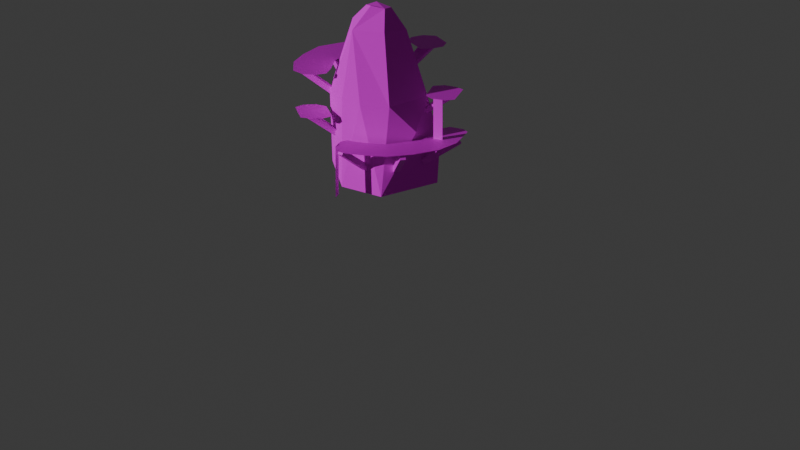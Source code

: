 # Source: GoblinAmbushStop.blend  (saved by Blender 4.4.32; exported with 4.5.12 LTS)
import bpy
from mathutils import Matrix  # noqa: F401  (used for matrix-valued properties, if any)

bpy.ops.wm.read_factory_settings(use_empty=True)
scene = bpy.context.scene
scene.name = 'Scene'

# ---- collections
col_collection = bpy.data.collections.new('Collection'); scene.collection.children.link(col_collection)
col_foreground = bpy.data.collections.new('Foreground'); col_collection.children.link(col_foreground)
col_foreground.hide_render = True
col_background = bpy.data.collections.new('Background'); col_collection.children.link(col_background)

# ---- images (referenced by path relative to the original .blend; pixels are not part of the script)
import os
ASSET_DIR = os.environ.get("B2B_ASSET_DIR", "")  # directory of the original .blend (textures are referenced by path, not embedded)
HERE = os.path.dirname(os.path.abspath(__file__))  # packed textures are extracted next to this script under _unpacked/

def load_image(name, relpath, width, height, colorspace="sRGB"):
    """Load a texture the original file referenced (path relative to the .blend, or extracted next to this script)."""
    p = next((c for c in (os.path.join(HERE, relpath), os.path.join(ASSET_DIR, relpath)) if relpath and os.path.exists(c)), "")
    if p:
        img = bpy.data.images.load(p, check_existing=True)
        img.name = name
    else:  # same state as the original file: an image datablock whose file is absent (Cycles renders it pink)
        img = bpy.data.images.new(name, width, height)
        img.source = "FILE"
        img.filepath = "//" + (relpath or name)
    img.colorspace_settings.name = colorspace
    return img
img_plywood_jpg = load_image('plywood.jpg', 'textures/plywood.jpg', 1024, 1024, 'sRGB')
img_mossy_rock_jpg = load_image('mossy_rock.jpg', 'textures/mossy_rock.jpg', 1024, 1024, 'sRGB')
img_plank_floor_jpg = load_image('plank_floor.jpg', 'textures/plank_floor.jpg', 1024, 1024, 'sRGB')
img_laddernew = load_image('laddernew', 'textures/laddernew.png', 1024, 1024, 'sRGB')

# ---- materials (node trees are filled in below, after node groups)
mat_plywood = bpy.data.materials.new('plywood')
mat_rock = bpy.data.materials.new('rock')
mat_woodplatform = bpy.data.materials.new('woodplatform')
mat_ladder = bpy.data.materials.new('ladder')

# ---- material node trees
mat_plywood.use_nodes = True; mat_plywood.node_tree.nodes.clear()
_N = mat_plywood.node_tree.nodes; _L = mat_plywood.node_tree.links
n0 = _N.new('ShaderNodeBsdfPrincipled'); n0.name = 'Principled BSDF'; n0.location = (10, 300)
n1 = _N.new('ShaderNodeOutputMaterial'); n1.name = 'Material Output'; n1.location = (300, 300)
n2 = _N.new('ShaderNodeTexImage'); n2.name = 'Image Texture'; n2.location = (-280, 271)
n2.image = img_plywood_jpg
_L.new(n0.outputs[0], n1.inputs[0])
_L.new(n2.outputs[0], n0.inputs[0])
n1.is_active_output = True
mat_rock.use_nodes = True; mat_rock.node_tree.nodes.clear()
_N = mat_rock.node_tree.nodes; _L = mat_rock.node_tree.links
n0 = _N.new('ShaderNodeBsdfPrincipled'); n0.name = 'Principled BSDF'; n0.location = (10, 300)
n0.inputs[2].default_value = 1.0
n0.inputs[7].default_value = 0.7516
n1 = _N.new('ShaderNodeOutputMaterial'); n1.name = 'Material Output'; n1.location = (300, 300)
n2 = _N.new('ShaderNodeTexImage'); n2.name = 'Image Texture'; n2.location = (-280, 271)
n2.image = img_mossy_rock_jpg
_L.new(n0.outputs[0], n1.inputs[0])
_L.new(n2.outputs[0], n0.inputs[0])
n1.is_active_output = True
mat_woodplatform.use_nodes = True; mat_woodplatform.node_tree.nodes.clear()
_N = mat_woodplatform.node_tree.nodes; _L = mat_woodplatform.node_tree.links
n0 = _N.new('ShaderNodeBsdfPrincipled'); n0.name = 'Principled BSDF'; n0.location = (10, 300)
n1 = _N.new('ShaderNodeOutputMaterial'); n1.name = 'Material Output'; n1.location = (300, 300)
n2 = _N.new('ShaderNodeTexImage'); n2.name = 'Image Texture'; n2.location = (-280, 271)
n2.image = img_plank_floor_jpg
_L.new(n0.outputs[0], n1.inputs[0])
_L.new(n2.outputs[0], n0.inputs[0])
n1.is_active_output = True
mat_ladder.use_nodes = True; mat_ladder.node_tree.nodes.clear()
_N = mat_ladder.node_tree.nodes; _L = mat_ladder.node_tree.links
n0 = _N.new('ShaderNodeBsdfPrincipled'); n0.name = 'Principled BSDF'; n0.location = (226, 299)
n1 = _N.new('ShaderNodeOutputMaterial'); n1.name = 'Material Output'; n1.location = (516, 299)
n2 = _N.new('ShaderNodeTexImage'); n2.name = 'Image Texture'; n2.location = (-280, 271)
n2.image = img_laddernew
n3 = _N.new('ShaderNodeMath'); n3.name = 'Math'; n3.location = (25, 222)
n3.operation = 'GREATER_THAN'
_L.new(n0.outputs[0], n1.inputs[0])
_L.new(n2.outputs[0], n0.inputs[0])
_L.new(n3.outputs[0], n0.inputs[4])
_L.new(n2.outputs[1], n3.inputs[0])
n1.is_active_output = True

# ---- world
world_world = bpy.data.worlds.new('World'); scene.world = world_world
world_world.use_nodes = True; world_world.node_tree.nodes.clear()
_N = world_world.node_tree.nodes; _L = world_world.node_tree.links
n0 = _N.new('ShaderNodeOutputWorld'); n0.name = 'World Output'; n0.location = (300, 300)
n1 = _N.new('ShaderNodeBackground'); n1.name = 'Background'; n1.location = (10, 300)
n1.inputs[0].default_value = (0.05088, 0.05088, 0.05088, 1.0)
_L.new(n1.outputs[0], n0.inputs[0])
n0.is_active_output = True
world_world.color = (0.05088, 0.05088, 0.05088)
world_world.sun_shadow_jitter_overblur = 0.0

# ---- cameras
cam_camera = bpy.data.cameras.new('Camera')
cam_camera.type = 'ORTHO'
cam_camera.clip_end = 100.0
cam_camera.ortho_scale = 59.14
cam_camera.display_size = 1.02

# ---- lights
light_sun_001 = bpy.data.lights.new('Sun.001', 'SUN')
light_sun_001.energy = 2.05

# ---- meshes
me_cube = bpy.data.meshes.new('Cube')
me_cube.from_pydata([(-0.1848, -0.5, -0.5725), (-0.7549, -0.5, 0.3672), (-0.1848, 0.5, -0.5725), (-0.7549, 0.5, 0.3672), (0.7549, -0.5, -0.5672), (-0.1485, -0.5, 0.5725), (0.7549, 0.5, -0.5672), (-0.1485, 0.5, 0.5725), (-0.1848, 0.2128, -0.5725), (-0.1848, -0.2128, -0.5725), (-0.7549, -0.2128, 0.3672), (-0.7549, 0.2128, 0.3672), (0.7549, -0.2128, -0.5672), (0.7549, 0.2128, -0.5672), (-0.1485, 0.2128, 0.5725), (-0.1485, -0.2128, 0.5725), (-0.1848, 0.1479, -0.5725), (-0.1848, -0.1479, -0.5725), (-0.7549, -0.1479, 0.3672), (-0.7549, 0.1479, 0.3672), (0.7549, -0.1479, -0.5672), (0.7549, 0.1479, -0.5672), (-0.1485, 0.1479, 0.5725), (-0.1485, -0.1479, 0.5725), (-3.317, -0.1479, -2.256), (-3.317, -0.2128, -2.256), (-4.557, -0.2128, -2.262), (-4.557, -0.1479, -2.262), (-4.557, 0.1479, -2.262), (-4.557, 0.2128, -2.262), (-3.317, 0.2128, -2.256), (-3.317, 0.1479, -2.256), (0.2666, 0.02769, -0.03164), (0.4723, 0.01727, -0.2846), (0.5231, -0.006162, -0.3471), (0.3808, -0.02495, -0.172), (0.1525, -0.02495, 0.1087), (0.0102, -0.006162, 0.2838), (0.06099, 0.01727, 0.2213), (2.364, 1.388e-17, 0.5821), (0.2666, -0.06462, -0.03164), (0.4723, -0.07504, -0.2846), (0.5231, -0.09847, -0.3471), (0.3808, -0.1173, -0.172), (0.1525, -0.1173, 0.1087), (0.0102, -0.09847, 0.2838), (0.06099, -0.07504, 0.2213), (2.364, -0.09231, 0.5821), (0.2666, -0.1569, -0.03164), (0.4723, -0.1673, -0.2846), (0.5231, -0.1908, -0.3471), (0.3808, -0.2096, -0.172), (0.1525, -0.2096, 0.1087), (0.0102, -0.1908, 0.2838), (0.06099, -0.1673, 0.2213), (2.364, -0.1846, 0.5821), (0.2666, -0.2492, -0.03164), (0.4723, -0.2597, -0.2846), (0.5231, -0.2831, -0.3471), (0.3808, -0.3019, -0.172), (0.1525, -0.3019, 0.1087), (0.0102, -0.2831, 0.2838), (0.06099, -0.2597, 0.2213), (2.364, -0.2769, 0.5821), (0.2666, -0.3415, -0.03164), (0.4723, -0.352, -0.2846), (0.5231, -0.3754, -0.3471), (0.3808, -0.3942, -0.172), (0.1525, -0.3942, 0.1087), (0.0102, -0.3754, 0.2838), (0.06099, -0.352, 0.2213), (2.364, -0.3692, 0.5821), (0.2666, -0.4338, -0.03164), (0.4723, -0.4443, -0.2846), (0.5231, -0.4677, -0.3471), (0.3808, -0.4865, -0.172), (0.1525, -0.4865, 0.1087), (0.0102, -0.4677, 0.2838), (0.06099, -0.4443, 0.2213), (2.364, -0.4615, 0.5821), (0.2666, 0.12, -0.03164), (0.4723, 0.1096, -0.2846), (0.5231, 0.08615, -0.3471), (0.3808, 0.06736, -0.172), (0.1525, 0.06736, 0.1087), (0.0102, 0.08615, 0.2838), (0.06099, 0.1096, 0.2213), (2.364, 0.09231, 0.5821), (0.2666, 0.2123, -0.03164), (0.4723, 0.2019, -0.2846), (0.5231, 0.1785, -0.3471), (0.3808, 0.1597, -0.172), (0.1525, 0.1597, 0.1087), (0.0102, 0.1785, 0.2838), (0.06099, 0.2019, 0.2213), (2.364, 0.1846, 0.5821), (0.2666, 0.3046, -0.03164), (0.4723, 0.2942, -0.2846), (0.5231, 0.2708, -0.3471), (0.3808, 0.252, -0.172), (0.1525, 0.252, 0.1087), (0.0102, 0.2708, 0.2838), (0.06099, 0.2942, 0.2213), (2.364, 0.2769, 0.5821), (0.2666, 0.3969, -0.03164), (0.4723, 0.3865, -0.2846), (0.5231, 0.3631, -0.3471), (0.3808, 0.3443, -0.172), (0.1525, 0.3443, 0.1087), (0.0102, 0.3631, 0.2838), (0.06099, 0.3865, 0.2213), (2.364, 0.3692, 0.5821), (0.2666, 0.4892, -0.03164), (0.4723, 0.4788, -0.2846), (0.5231, 0.4554, -0.3471), (0.3808, 0.4366, -0.172), (0.1525, 0.4366, 0.1087), (0.0102, 0.4554, 0.2838), (0.06099, 0.4788, 0.2213), (2.364, 0.4615, 0.5821), (-5.557, -0.2128, -2.462), (-5.557, -0.1479, -2.462), (-5.557, 0.1479, -2.462), (-5.557, 0.2128, -2.462), (-5.557, -0.2128, -2.662), (-5.557, -0.1479, -2.662), (-5.557, 0.1479, -2.662), (-5.557, 0.2128, -2.662), (0.7765, -0.2128, -2.662), (0.7765, -0.1479, -2.662), (0.7765, 0.1479, -2.662), (0.7765, 0.2128, -2.662), (0.4431, -0.2128, -2.262), (0.4431, -0.1479, -2.262), (0.4431, 0.1479, -2.262), (0.4431, 0.2128, -2.262)], [], [(8, 11, 3, 2), (2, 3, 7, 6), (12, 15, 5, 4), (4, 5, 1, 0), (9, 12, 4, 0), (15, 10, 1, 5), (7, 3, 11, 14), (23, 18, 10, 15), (2, 6, 13, 8), (17, 20, 12, 9), (6, 7, 14, 13), (20, 23, 15, 12), (0, 1, 10, 9), (8, 16, 31, 30), (9, 10, 26, 25), (17, 18, 19, 16), (13, 14, 22, 21), (21, 22, 23, 20), (8, 13, 21, 16), (16, 21, 20, 17), (14, 11, 19, 22), (22, 19, 18, 23), (25, 26, 27, 24), (17, 9, 25, 24), (18, 17, 24, 27), (10, 18, 27, 26), (31, 28, 29, 30), (19, 11, 29, 28), (16, 19, 28, 31), (11, 8, 30, 29), (32, 39, 33), (33, 39, 34), (34, 39, 35), (35, 39, 36), (36, 39, 37), (32, 33, 34, 35, 36, 37, 38), (37, 39, 38), (38, 39, 32), (40, 47, 41), (41, 47, 42), (42, 47, 43), (43, 47, 44), (44, 47, 45), (40, 41, 42, 43, 44, 45, 46), (45, 47, 46), (46, 47, 40), (48, 55, 49), (49, 55, 50), (50, 55, 51), (51, 55, 52), (52, 55, 53), (48, 49, 50, 51, 52, 53, 54), (53, 55, 54), (54, 55, 48), (56, 63, 57), (57, 63, 58), (58, 63, 59), (59, 63, 60), (60, 63, 61), (56, 57, 58, 59, 60, 61, 62), (61, 63, 62), (62, 63, 56), (64, 71, 65), (65, 71, 66), (66, 71, 67), (67, 71, 68), (68, 71, 69), (64, 65, 66, 67, 68, 69, 70), (69, 71, 70), (70, 71, 64), (72, 79, 73), (73, 79, 74), (74, 79, 75), (75, 79, 76), (76, 79, 77), (72, 73, 74, 75, 76, 77, 78), (77, 79, 78), (78, 79, 72), (80, 87, 81), (81, 87, 82), (82, 87, 83), (83, 87, 84), (84, 87, 85), (80, 81, 82, 83, 84, 85, 86), (85, 87, 86), (86, 87, 80), (88, 95, 89), (89, 95, 90), (90, 95, 91), (91, 95, 92), (92, 95, 93), (88, 89, 90, 91, 92, 93, 94), (93, 95, 94), (94, 95, 88), (96, 103, 97), (97, 103, 98), (98, 103, 99), (99, 103, 100), (100, 103, 101), (96, 97, 98, 99, 100, 101, 102), (101, 103, 102), (102, 103, 96), (104, 111, 105), (105, 111, 106), (106, 111, 107), (107, 111, 108), (108, 111, 109), (104, 105, 106, 107, 108, 109, 110), (109, 111, 110), (110, 111, 104), (112, 119, 113), (113, 119, 114), (114, 119, 115), (115, 119, 116), (116, 119, 117), (112, 113, 114, 115, 116, 117, 118), (117, 119, 118), (118, 119, 112), (26, 27, 121, 120), (28, 29, 123, 122), (122, 123, 127, 126), (120, 121, 125, 124), (126, 127, 131, 130), (124, 125, 129, 128), (130, 131, 135, 134), (128, 129, 133, 132), (135, 30, 31, 134), (133, 24, 25, 132), (26, 120, 124, 128, 132, 25), (28, 122, 126, 130, 134, 31), (121, 27, 24, 133, 129, 125), (123, 29, 30, 135, 131, 127)])
_uv = me_cube.uv_layers.new(name='UVMap')
_uv.uv.foreach_set('vector', [0.5269, 0.4624, 0.5269, 0.581, 0.5631, 0.581, 0.5631, 0.4624, 0.4658, 0.4624, 0.3938, 0.581, 0.4704, 0.6069, 0.5844, 0.463, 0.4731, 0.463, 0.4731, 0.6069, 0.4369, 0.6069, 0.4369, 0.463, 0.5844, 0.463, 0.4704, 0.6069, 0.3938, 0.581, 0.4658, 0.4624, 0.4658, 0.4731, 0.5844, 0.4731, 0.5844, 0.4369, 0.4658, 0.4369, 0.4704, 0.4731, 0.3938, 0.4731, 0.3938, 0.4369, 0.4704, 0.4369, 0.4704, 0.5631, 0.3938, 0.5631, 0.3938, 0.5269, 0.4704, 0.5269, 0.4704, 0.4813, 0.3938, 0.4813, 0.3938, 0.4731, 0.4704, 0.4731, 0.4658, 0.5631, 0.5844, 0.5631, 0.5844, 0.5269, 0.4658, 0.5269, 0.4658, 0.4813, 0.5844, 0.4813, 0.5844, 0.4731, 0.4658, 0.4731, 0.5631, 0.463, 0.5631, 0.6069, 0.5269, 0.6069, 0.5269, 0.463, 0.4813, 0.463, 0.4813, 0.6069, 0.4731, 0.6069, 0.4731, 0.463, 0.4369, 0.4624, 0.4369, 0.581, 0.4731, 0.581, 0.4731, 0.4624, 0.4658, 0.5269, 0.4658, 0.5187, 0.07031, 0.5187, 0.07031, 0.5269, 0.4658, 0.4624, 0.3938, 0.581, -0.08621, 0.249, 0.07031, 0.2498, 0.4813, 0.4624, 0.4813, 0.581, 0.5187, 0.581, 0.5187, 0.4624, 0.5269, 0.463, 0.5269, 0.6069, 0.5187, 0.6069, 0.5187, 0.463, 0.5187, 0.463, 0.5187, 0.6069, 0.4813, 0.6069, 0.4813, 0.463, 0.4658, 0.5269, 0.5844, 0.5269, 0.5844, 0.5187, 0.4658, 0.5187, 0.4658, 0.5187, 0.5844, 0.5187, 0.5844, 0.4813, 0.4658, 0.4813, 0.4704, 0.5269, 0.3938, 0.5269, 0.3938, 0.5187, 0.4704, 0.5187, 0.4704, 0.5187, 0.3938, 0.5187, 0.3938, 0.4813, 0.4704, 0.4813, 0.07031, 0.4731, -0.08621, 0.4731, -0.08621, 0.4813, 0.07031, 0.4813, 0.4658, 0.4813, 0.4658, 0.4731, 0.07031, 0.4731, 0.07031, 0.4813, 0.3938, 0.581, 0.4658, 0.4624, 0.07031, 0.2498, -0.08621, 0.249, 0.3938, 0.4731, 0.3938, 0.4813, -0.08621, 0.4813, -0.08621, 0.4731, 0.07031, 0.5187, -0.08621, 0.5187, -0.08621, 0.5269, 0.07031, 0.5269, 0.3938, 0.5187, 0.3938, 0.5269, -0.08621, 0.5269, -0.08621, 0.5187, 0.4658, 0.4624, 0.3938, 0.581, -0.08621, 0.249, 0.07031, 0.2498, 0.3938, 0.581, 0.4658, 0.4624, 0.07031, 0.2498, -0.08621, 0.249, 0.5228, 0.5307, 0.7875, 0.6081, 0.5487, 0.4987, 0.5487, 0.4987, 0.7875, 0.6081, 0.5551, 0.4908, 0.5551, 0.4908, 0.7875, 0.6081, 0.5372, 0.5129, 0.5372, 0.5129, 0.7875, 0.6081, 0.5084, 0.5484, 0.5084, 0.5484, 0.7875, 0.6081, 0.4904, 0.5705, 0.5035, 0.5307, 0.5022, 0.4987, 0.4992, 0.4908, 0.4969, 0.5129, 0.4969, 0.5484, 0.4992, 0.5705, 0.5022, 0.5626, 0.4904, 0.5705, 0.7875, 0.6081, 0.4968, 0.5626, 0.4968, 0.5626, 0.7875, 0.6081, 0.5228, 0.5307, 0.5228, 0.5307, 0.7875, 0.6081, 0.5487, 0.4987, 0.5487, 0.4987, 0.7875, 0.6081, 0.5551, 0.4908, 0.5551, 0.4908, 0.7875, 0.6081, 0.5372, 0.5129, 0.5372, 0.5129, 0.7875, 0.6081, 0.5084, 0.5484, 0.5084, 0.5484, 0.7875, 0.6081, 0.4904, 0.5705, 0.4918, 0.5307, 0.4905, 0.4987, 0.4876, 0.4908, 0.4852, 0.5129, 0.4852, 0.5484, 0.4876, 0.5705, 0.4905, 0.5626, 0.4904, 0.5705, 0.7875, 0.6081, 0.4968, 0.5626, 0.4968, 0.5626, 0.7875, 0.6081, 0.5228, 0.5307, 0.5228, 0.5307, 0.7875, 0.6081, 0.5487, 0.4987, 0.5487, 0.4987, 0.7875, 0.6081, 0.5551, 0.4908, 0.5551, 0.4908, 0.7875, 0.6081, 0.5372, 0.5129, 0.5372, 0.5129, 0.7875, 0.6081, 0.5084, 0.5484, 0.5084, 0.5484, 0.7875, 0.6081, 0.4904, 0.5705, 0.4802, 0.5307, 0.4789, 0.4987, 0.4759, 0.4908, 0.4735, 0.5129, 0.4735, 0.5484, 0.4759, 0.5705, 0.4789, 0.5626, 0.4904, 0.5705, 0.7875, 0.6081, 0.4968, 0.5626, 0.4968, 0.5626, 0.7875, 0.6081, 0.5228, 0.5307, 0.5228, 0.5307, 0.7875, 0.6081, 0.5487, 0.4987, 0.5487, 0.4987, 0.7875, 0.6081, 0.5551, 0.4908, 0.5551, 0.4908, 0.7875, 0.6081, 0.5372, 0.5129, 0.5372, 0.5129, 0.7875, 0.6081, 0.5084, 0.5484, 0.5084, 0.5484, 0.7875, 0.6081, 0.4904, 0.5705, 0.4685, 0.5307, 0.4672, 0.4987, 0.4643, 0.4908, 0.4619, 0.5129, 0.4619, 0.5484, 0.4643, 0.5705, 0.4672, 0.5626, 0.4904, 0.5705, 0.7875, 0.6081, 0.4968, 0.5626, 0.4968, 0.5626, 0.7875, 0.6081, 0.5228, 0.5307, 0.5228, 0.5307, 0.7875, 0.6081, 0.5487, 0.4987, 0.5487, 0.4987, 0.7875, 0.6081, 0.5551, 0.4908, 0.5551, 0.4908, 0.7875, 0.6081, 0.5372, 0.5129, 0.5372, 0.5129, 0.7875, 0.6081, 0.5084, 0.5484, 0.5084, 0.5484, 0.7875, 0.6081, 0.4904, 0.5705, 0.4569, 0.5307, 0.4556, 0.4987, 0.4526, 0.4908, 0.4502, 0.5129, 0.4502, 0.5484, 0.4526, 0.5705, 0.4556, 0.5626, 0.4904, 0.5705, 0.7875, 0.6081, 0.4968, 0.5626, 0.4968, 0.5626, 0.7875, 0.6081, 0.5228, 0.5307, 0.5228, 0.5307, 0.7875, 0.6081, 0.5487, 0.4987, 0.5487, 0.4987, 0.7875, 0.6081, 0.5551, 0.4908, 0.5551, 0.4908, 0.7875, 0.6081, 0.5372, 0.5129, 0.5372, 0.5129, 0.7875, 0.6081, 0.5084, 0.5484, 0.5084, 0.5484, 0.7875, 0.6081, 0.4904, 0.5705, 0.4452, 0.5307, 0.4439, 0.4987, 0.441, 0.4908, 0.4386, 0.5129, 0.4386, 0.5484, 0.441, 0.5705, 0.4439, 0.5626, 0.4904, 0.5705, 0.7875, 0.6081, 0.4968, 0.5626, 0.4968, 0.5626, 0.7875, 0.6081, 0.5228, 0.5307, 0.5228, 0.5307, 0.7875, 0.6081, 0.5487, 0.4987, 0.5487, 0.4987, 0.7875, 0.6081, 0.5551, 0.4908, 0.5551, 0.4908, 0.7875, 0.6081, 0.5372, 0.5129, 0.5372, 0.5129, 0.7875, 0.6081, 0.5084, 0.5484, 0.5084, 0.5484, 0.7875, 0.6081, 0.4904, 0.5705, 0.5152, 0.5307, 0.5138, 0.4987, 0.5109, 0.4908, 0.5085, 0.5129, 0.5085, 0.5484, 0.5109, 0.5705, 0.5138, 0.5626, 0.4904, 0.5705, 0.7875, 0.6081, 0.4968, 0.5626, 0.4968, 0.5626, 0.7875, 0.6081, 0.5228, 0.5307, 0.5228, 0.5307, 0.7875, 0.6081, 0.5487, 0.4987, 0.5487, 0.4987, 0.7875, 0.6081, 0.5551, 0.4908, 0.5551, 0.4908, 0.7875, 0.6081, 0.5372, 0.5129, 0.5372, 0.5129, 0.7875, 0.6081, 0.5084, 0.5484, 0.5084, 0.5484, 0.7875, 0.6081, 0.4904, 0.5705, 0.5268, 0.5307, 0.5255, 0.4987, 0.5225, 0.4908, 0.5202, 0.5129, 0.5202, 0.5484, 0.5225, 0.5705, 0.5255, 0.5626, 0.4904, 0.5705, 0.7875, 0.6081, 0.4968, 0.5626, 0.4968, 0.5626, 0.7875, 0.6081, 0.5228, 0.5307, 0.5228, 0.5307, 0.7875, 0.6081, 0.5487, 0.4987, 0.5487, 0.4987, 0.7875, 0.6081, 0.5551, 0.4908, 0.5551, 0.4908, 0.7875, 0.6081, 0.5372, 0.5129, 0.5372, 0.5129, 0.7875, 0.6081, 0.5084, 0.5484, 0.5084, 0.5484, 0.7875, 0.6081, 0.4904, 0.5705, 0.5385, 0.5307, 0.5371, 0.4987, 0.5342, 0.4908, 0.5318, 0.5129, 0.5318, 0.5484, 0.5342, 0.5705, 0.5371, 0.5626, 0.4904, 0.5705, 0.7875, 0.6081, 0.4968, 0.5626, 0.4968, 0.5626, 0.7875, 0.6081, 0.5228, 0.5307, 0.5228, 0.5307, 0.7875, 0.6081, 0.5487, 0.4987, 0.5487, 0.4987, 0.7875, 0.6081, 0.5551, 0.4908, 0.5551, 0.4908, 0.7875, 0.6081, 0.5372, 0.5129, 0.5372, 0.5129, 0.7875, 0.6081, 0.5084, 0.5484, 0.5084, 0.5484, 0.7875, 0.6081, 0.4904, 0.5705, 0.5501, 0.5307, 0.5488, 0.4987, 0.5458, 0.4908, 0.5435, 0.5129, 0.5435, 0.5484, 0.5458, 0.5705, 0.5488, 0.5626, 0.4904, 0.5705, 0.7875, 0.6081, 0.4968, 0.5626, 0.4968, 0.5626, 0.7875, 0.6081, 0.5228, 0.5307, 0.5228, 0.5307, 0.7875, 0.6081, 0.5487, 0.4987, 0.5487, 0.4987, 0.7875, 0.6081, 0.5551, 0.4908, 0.5551, 0.4908, 0.7875, 0.6081, 0.5372, 0.5129, 0.5372, 0.5129, 0.7875, 0.6081, 0.5084, 0.5484, 0.5084, 0.5484, 0.7875, 0.6081, 0.4904, 0.5705, 0.5618, 0.5307, 0.5604, 0.4987, 0.5575, 0.4908, 0.5551, 0.5129, 0.5551, 0.5484, 0.5575, 0.5705, 0.5604, 0.5626, 0.4904, 0.5705, 0.7875, 0.6081, 0.4968, 0.5626, 0.4968, 0.5626, 0.7875, 0.6081, 0.5228, 0.5307, -0.08621, 0.4731, -0.08621, 0.4813, -0.2125, 0.4813, -0.2125, 0.4731, -0.08621, 0.5187, -0.08621, 0.5269, -0.2125, 0.5269, -0.2125, 0.5187, 0.5187, 0.2238, 0.5269, 0.2238, 0.5269, 0.1985, 0.5187, 0.1985, 0.4731, 0.2238, 0.4813, 0.2238, 0.4813, 0.1985, 0.4731, 0.1985, -0.2125, 0.5187, -0.2125, 0.5269, 0.5871, 0.5269, 0.5871, 0.5187, -0.2125, 0.4731, -0.2125, 0.4813, 0.5871, 0.4813, 0.5871, 0.4731, 0.5187, 0.1985, 0.5269, 0.1985, 0.5269, 0.249, 0.5187, 0.249, 0.4731, 0.1985, 0.4813, 0.1985, 0.4813, 0.249, 0.4731, 0.249, 0.5451, 0.5269, 0.07031, 0.5269, 0.07031, 0.5187, 0.5451, 0.5187, 0.5451, 0.4813, 0.07031, 0.4813, 0.07031, 0.4731, 0.5451, 0.4731, -0.08621, 0.249, -0.2125, 0.2238, -0.2125, 0.1985, 0.5871, 0.1985, 0.5451, 0.249, 0.07031, 0.2498, -0.08621, 0.249, -0.2125, 0.2238, -0.2125, 0.1985, 0.5871, 0.1985, 0.5451, 0.249, 0.07031, 0.2498, -0.2125, 0.2238, -0.08621, 0.249, 0.07031, 0.2498, 0.5451, 0.249, 0.5871, 0.1985, -0.2125, 0.1985, -0.2125, 0.2238, -0.08621, 0.249, 0.07031, 0.2498, 0.5451, 0.249, 0.5871, 0.1985, -0.2125, 0.1985])
me_cube.materials.append(mat_plywood)
me_cube.update()
me_cube_016 = bpy.data.meshes.new('Cube.016')
me_cube_016.from_pydata([(-2.5, -2.7, -2.0), (-1.444, -1.444, 2.3), (-4.167, 2.0, -2.0), (-3.528, 2.0, 2.3), (2.0, -2.7, -2.0), (2.0, -2.0, 2.3), (2.0, 2.0, -2.0), (2.0, 2.0, 2.3), (-0.2606, 4.14, -2.0), (-0.8333, 3.806, 2.3), (-4.333, 2.0, 0.0), (-1.054, -0.6104, 5.8), (-2.229, 1.624, 5.488), (-0.6633, 2.611, 5.675), (1.289, 1.594, 5.55), (1.078, 0.2417, 5.8), (-2.583, 3.736, 1.0), (1.0, 3.181, 2.3), (-0.4875, 0.1241, 6.519), (-1.296, 1.127, 6.482), (-0.7917, 1.845, 6.609), (0.07413, 1.526, 6.707), (0.2784, 0.8495, 6.584), (2.58, 0.4535, 2.3)], [], [(2, 0, 10), (4, 5, 1, 0), (2, 8, 6, 4, 0), (9, 3, 12, 13), (10, 3, 16), (8, 9, 17), (13, 12, 19, 20), (17, 14, 7), (3, 1, 11, 12), (1, 5, 15, 11), (0, 1, 3, 10), (9, 16, 3), (8, 16, 9), (16, 8, 10), (2, 10, 8), (17, 9, 14), (14, 9, 13), (17, 7, 6), (8, 17, 6), (21, 20, 19, 18, 22), (15, 14, 21, 22), (12, 11, 19), (11, 15, 22, 18), (14, 13, 20, 21), (6, 23, 4), (6, 7, 23), (23, 5, 4), (14, 23, 7), (14, 15, 5), (23, 14, 5), (18, 19, 11)])
_uv = me_cube_016.uv_layers.new(name='UVMap')
_uv.uv.foreach_set('vector', [0.5752, -0.02383, 0.03537, -0.02383, 0.5752, 0.2059, 0.7684, -0.02383, 0.7684, 0.47, 0.3728, 0.47, 0.2516, -0.02383, 0.06016, 0.5752, 0.51, 0.8304, 0.7684, 0.5752, 0.7684, 0.03537, 0.2516, 0.03537, 0.443, 0.47, 0.1335, 0.47, 0.2827, 0.8361, 0.4625, 0.8576, 0.5752, 0.2059, 0.5752, 0.47, 0.7746, 0.3207, 0.51, -0.02383, 0.443, 0.47, 0.6535, 0.47, 0.4625, 0.6453, 0.2827, 0.532, 0.3899, 0.4749, 0.4478, 0.5574, 0.7108, 0.47, 0.5285, 0.8433, 0.5752, 0.47, 0.5752, 0.47, 0.1796, 0.47, 0.2754, 0.872, 0.532, 0.8361, 0.3728, 0.47, 0.7684, 0.47, 0.6625, 0.872, 0.4176, 0.872, 0.03537, -0.02383, 0.1796, 0.47, 0.5752, 0.47, 0.5752, 0.2059, 0.443, 0.47, 0.242, 0.3207, 0.1335, 0.47, 0.51, -0.02383, 0.242, 0.3207, 0.443, 0.47, 0.242, 0.3207, 0.51, -0.02383, 0.04102, 0.2059, 0.06016, -0.02383, 0.04102, 0.2059, 0.51, -0.02383, 0.6535, 0.47, 0.443, 0.47, 0.6867, 0.8433, 0.6867, 0.8433, 0.443, 0.47, 0.4625, 0.8576, 0.7108, 0.47, 0.5752, 0.47, 0.5752, -0.02383, 0.51, -0.02383, 0.6535, 0.47, 0.7684, -0.02383, 0.5472, 0.5207, 0.4478, 0.5574, 0.3899, 0.4749, 0.4827, 0.3597, 0.5707, 0.443, 0.6625, 0.3732, 0.6867, 0.5285, 0.5472, 0.5207, 0.5707, 0.443, 0.532, 0.8361, 0.2754, 0.872, 0.4749, 0.9503, 0.4176, 0.872, 0.6625, 0.872, 0.5707, 0.962, 0.4827, 0.9546, 0.6867, 0.8433, 0.4625, 0.8576, 0.4478, 0.9649, 0.5472, 0.9762, 0.5752, -0.02383, 0.3975, 0.47, 0.03537, -0.02383, 0.5752, -0.02383, 0.5752, 0.47, 0.3975, 0.47, 0.3975, 0.47, 0.1158, 0.47, 0.03537, -0.02383, 0.5285, 0.8433, 0.3975, 0.47, 0.5752, 0.47, 0.5285, 0.8433, 0.3732, 0.872, 0.1158, 0.47, 0.3975, 0.47, 0.5285, 0.8433, 0.1158, 0.47, 0.4827, 0.3597, 0.3899, 0.4749, 0.4176, 0.2754])
me_cube_016.materials.append(mat_rock)
me_cube_016.update()
me_plane_001 = bpy.data.meshes.new('Plane.001')
me_plane_001.from_pydata([(-1.0, -1.0, 0.0), (1.0, -0.5, 0.0), (-1.0, 1.7, 0.0), (1.6, 2.7, 0.0), (2.6, 4.2, 0.0), (3.1, 5.2, 0.0), (-3.0, 2.1, 0.0), (-3.9, 2.6, 0.0), (-4.4, 2.3, 0.0), (-4.8, 1.0, 0.0), (-4.6, 0.2, 0.0), (-4.0, -0.3, 0.0), (-2.2, -0.8, 0.0), (2.9, 0.5, 0.0), (4.2, 2.0, 0.0), (5.0, 4.4, 0.0), (4.7, 5.0, 0.0), (3.7, 5.5, 0.0), (-0.4979, 2.128, -2.389), (-2.973e-05, -0.6956, -0.3813), (-0.5427, 2.382, -2.02), (-0.04485, -0.4414, -0.01268), (-0.05472, 2.206, -2.389), (0.4431, -0.6174, -0.3813), (-0.09954, 2.46, -2.02), (0.3983, -0.3632, -0.01268), (1.773, 3.83, -2.389), (4.371, 2.618, -0.3813), (1.539, 3.939, -2.02), (4.137, 2.727, -0.01268), (1.963, 4.238, -2.389), (4.561, 3.026, -0.3813), (1.729, 4.347, -2.02), (4.328, 3.135, -0.01268), (-2.784, 2.826, -2.389), (-4.627, 0.63, -0.3813), (-2.618, 3.024, -2.02), (-4.461, 0.8277, -0.01268), (-2.439, 2.537, -2.389), (-4.282, 0.3407, -0.3813), (-2.273, 2.735, -2.02), (-4.116, 0.5384, -0.01268)], [], [(2, 3, 4, 5, 17, 16, 15, 14, 13, 1, 0, 12, 11, 10, 9, 8, 7, 6), (18, 19, 21, 20), (20, 21, 25, 24), (24, 25, 23, 22), (22, 23, 19, 18), (20, 24, 22, 18), (25, 21, 19, 23), (26, 27, 29, 28), (28, 29, 33, 32), (32, 33, 31, 30), (30, 31, 27, 26), (28, 32, 30, 26), (33, 29, 27, 31), (34, 35, 37, 36), (36, 37, 41, 40), (40, 41, 39, 38), (38, 39, 35, 34), (36, 40, 38, 34), (41, 37, 35, 39)])
_uv = me_plane_001.uv_layers.new(name='UVMap')
_uv.uv.foreach_set('vector', [0.3574, 0.4793, 0.7187, 0.5368, 0.8881, 0.7022, 0.9796, 0.817, 1.065, 0.8391, 1.18, 0.7476, 1.202, 0.6623, 1.034, 0.3759, 0.8256, 0.2187, 0.5542, 0.1422, 0.2837, 0.1325, 0.135, 0.191, -0.08252, 0.3044, -0.1872, 0.3803, -0.1498, 0.4932, -0.06291, 0.6492, 0.009498, 0.6741, 0.1114, 0.5853, 0.375, 0.0, 0.625, 0.0, 0.625, 0.25, 0.375, 0.25, 0.375, 0.25, 0.625, 0.25, 0.625, 0.5, 0.375, 0.5, 0.375, 0.5, 0.625, 0.5, 0.625, 0.75, 0.375, 0.75, 0.375, 0.75, 0.625, 0.75, 0.625, 1.0, 0.375, 1.0, 0.125, 0.5, 0.375, 0.5, 0.375, 0.75, 0.125, 0.75, 0.625, 0.5, 0.875, 0.5, 0.875, 0.75, 0.625, 0.75, 0.375, 0.0, 0.625, 0.0, 0.625, 0.25, 0.375, 0.25, 0.375, 0.25, 0.625, 0.25, 0.625, 0.5, 0.375, 0.5, 0.375, 0.5, 0.625, 0.5, 0.625, 0.75, 0.375, 0.75, 0.375, 0.75, 0.625, 0.75, 0.625, 1.0, 0.375, 1.0, 0.125, 0.5, 0.375, 0.5, 0.375, 0.75, 0.125, 0.75, 0.625, 0.5, 0.875, 0.5, 0.875, 0.75, 0.625, 0.75, 0.375, 0.0, 0.625, 0.0, 0.625, 0.25, 0.375, 0.25, 0.375, 0.25, 0.625, 0.25, 0.625, 0.5, 0.375, 0.5, 0.375, 0.5, 0.625, 0.5, 0.625, 0.75, 0.375, 0.75, 0.375, 0.75, 0.625, 0.75, 0.625, 1.0, 0.375, 1.0, 0.125, 0.5, 0.375, 0.5, 0.375, 0.75, 0.125, 0.75, 0.625, 0.5, 0.875, 0.5, 0.875, 0.75, 0.625, 0.75])
me_plane_001.materials.append(mat_woodplatform)
me_plane_001.update()
me_plane_002 = bpy.data.meshes.new('Plane.002')
me_plane_002.from_pydata([(-1.051, -0.5557, 0.0), (1.068, -0.3121, 0.0), (-0.2565, 2.281, 0.0), (0.908, 2.845, 0.0), (1.882, 4.568, 0.0), (2.536, 5.405, 0.0), (-2.318, 1.723, 0.0), (-2.394, 0.6051, 0.0), (-1.995, -0.2362, 0.0), (2.721, 0.8845, 0.0), (3.952, 2.197, 0.0), (4.641, 3.999, 0.0), (4.256, 4.949, 0.0), (3.35, 5.415, 0.0), (-0.4979, 2.128, -2.389), (-2.973e-05, -0.6956, -0.3813), (-0.5427, 2.382, -2.02), (-0.04485, -0.4414, -0.01268), (-0.05472, 2.206, -2.389), (0.4431, -0.6174, -0.3813), (-0.09954, 2.46, -2.02), (0.3983, -0.3632, -0.01268), (1.209, 4.035, -2.389), (3.807, 2.823, -0.3813), (0.9751, 4.144, -2.02), (3.574, 2.932, -0.01268), (1.399, 4.443, -2.389), (3.998, 3.231, -0.3813), (1.165, 4.552, -2.02), (3.764, 3.34, -0.01268), (-1.585, 2.6, 0.0)], [], [(2, 3, 4, 5, 13, 12, 11, 10, 9, 1, 0, 8, 7, 6, 30), (14, 15, 17, 16), (16, 17, 21, 20), (20, 21, 19, 18), (18, 19, 15, 14), (16, 20, 18, 14), (21, 17, 15, 19), (22, 23, 25, 24), (24, 25, 29, 28), (28, 29, 27, 26), (26, 27, 23, 22), (24, 28, 26, 22), (29, 25, 23, 27)])
_uv = me_plane_002.uv_layers.new(name='UVMap')
_uv.uv.foreach_set('vector', [0.3146, 0.4796, 0.4802, 0.5599, 0.6187, 0.8047, 0.7116, 0.9237, 0.8272, 0.9251, 0.956, 0.8589, 1.011, 0.7238, 0.9129, 0.4676, 0.7378, 0.2811, 0.503, 0.111, 0.2016, 0.07636, 0.0675, 0.1218, 0.01082, 0.2414, 0.0215, 0.4002, 0.1257, 0.525, 0.375, 0.0, 0.625, 0.0, 0.625, 0.25, 0.375, 0.25, 0.375, 0.25, 0.625, 0.25, 0.625, 0.5, 0.375, 0.5, 0.375, 0.5, 0.625, 0.5, 0.625, 0.75, 0.375, 0.75, 0.375, 0.75, 0.625, 0.75, 0.625, 1.0, 0.375, 1.0, 0.125, 0.5, 0.375, 0.5, 0.375, 0.75, 0.125, 0.75, 0.625, 0.5, 0.875, 0.5, 0.875, 0.75, 0.625, 0.75, 0.375, 0.0, 0.625, 0.0, 0.625, 0.25, 0.375, 0.25, 0.375, 0.25, 0.625, 0.25, 0.625, 0.5, 0.375, 0.5, 0.375, 0.5, 0.625, 0.5, 0.625, 0.75, 0.375, 0.75, 0.375, 0.75, 0.625, 0.75, 0.625, 1.0, 0.375, 1.0, 0.125, 0.5, 0.375, 0.5, 0.375, 0.75, 0.125, 0.75, 0.625, 0.5, 0.875, 0.5, 0.875, 0.75, 0.625, 0.75])
me_plane_002.materials.append(mat_woodplatform)
me_plane_002.update()
me_plane_003 = bpy.data.meshes.new('Plane.003')
me_plane_003.from_pydata([(-1.357, 0.08279, 0.0), (-0.8028, -0.4943, 0.0), (-1.105, 1.795, 0.0), (1.017, 2.369, 0.0), (-1.495, 1.039, 0.0), (1.423, 0.02204, 0.0), (-0.6475, 3.071, -2.389), (-0.1496, 0.2479, -0.3813), (-0.6923, 3.326, -2.02), (-0.5887, 0.3813, -0.01268), (-0.2043, 3.15, -2.389), (0.2936, 0.3261, -0.3813), (-0.2491, 3.404, -2.02), (0.7376, 0.8061, -0.01268), (1.581, 1.676, 0.0), (1.657, 0.757, 0.0)], [], [(2, 3, 14, 15, 5, 1, 0, 4), (6, 7, 9, 8), (8, 9, 13, 12), (12, 13, 11, 10), (10, 11, 7, 6), (8, 12, 10, 6), (13, 9, 7, 11)])
_uv = me_plane_003.uv_layers.new(name='UVMap')
_uv.uv.foreach_set('vector', [0.2369, 0.5723, 0.5481, 0.8081, 0.6872, 0.7315, 0.7609, 0.5852, 0.7712, 0.4486, 0.439, 0.2154, 0.3093, 0.2736, 0.2229, 0.4219, 0.375, 0.0, 0.625, 0.0, 0.625, 0.25, 0.375, 0.25, 0.375, 0.25, 0.625, 0.25, 0.625, 0.5, 0.375, 0.5, 0.375, 0.5, 0.625, 0.5, 0.625, 0.75, 0.375, 0.75, 0.375, 0.75, 0.625, 0.75, 0.625, 1.0, 0.375, 1.0, 0.125, 0.5, 0.375, 0.5, 0.375, 0.75, 0.125, 0.75, 0.625, 0.5, 0.875, 0.5, 0.875, 0.75, 0.625, 0.75])
me_plane_003.materials.append(mat_woodplatform)
me_plane_003.update()
me_plane_004 = bpy.data.meshes.new('Plane.004')
me_plane_004.from_pydata([(-1.357, 0.08279, 0.0), (-0.8028, -0.4943, 0.0), (-1.105, 1.795, 0.0), (1.017, 2.369, 0.0), (-1.495, 1.039, 0.0), (1.423, 0.02204, 0.0), (-0.6475, 3.071, -2.389), (-0.1496, 0.2479, -0.3813), (-0.6923, 3.326, -2.02), (-0.5887, 0.3813, -0.01268), (-0.2043, 3.15, -2.389), (0.2936, 0.3261, -0.3813), (-0.2491, 3.404, -2.02), (0.7376, 0.8061, -0.01268), (1.581, 1.676, 0.0), (1.657, 0.757, 0.0)], [], [(2, 3, 14, 15, 5, 1, 0, 4), (6, 7, 9, 8), (8, 9, 13, 12), (12, 13, 11, 10), (10, 11, 7, 6), (8, 12, 10, 6), (13, 9, 7, 11)])
_uv = me_plane_004.uv_layers.new(name='UVMap')
_uv.uv.foreach_set('vector', [0.2369, 0.5723, 0.5481, 0.8081, 0.6872, 0.7315, 0.7609, 0.5852, 0.7712, 0.4486, 0.439, 0.2154, 0.3093, 0.2736, 0.2229, 0.4219, 0.375, 0.0, 0.625, 0.0, 0.625, 0.25, 0.375, 0.25, 0.375, 0.25, 0.625, 0.25, 0.625, 0.5, 0.375, 0.5, 0.375, 0.5, 0.625, 0.5, 0.625, 0.75, 0.375, 0.75, 0.375, 0.75, 0.625, 0.75, 0.625, 1.0, 0.375, 1.0, 0.125, 0.5, 0.375, 0.5, 0.375, 0.75, 0.125, 0.75, 0.625, 0.5, 0.875, 0.5, 0.875, 0.75, 0.625, 0.75])
me_plane_004.materials.append(mat_woodplatform)
me_plane_004.update()
me_plane_005 = bpy.data.meshes.new('Plane.005')
me_plane_005.from_pydata([(-1.264, 0.04695, 0.0), (-0.5802, -0.4727, 0.0), (-1.105, 1.795, 0.0), (0.909, 2.089, 0.0), (-1.402, 1.004, 0.0), (1.093, -0.2797, 0.0), (-0.6475, 3.071, -2.389), (-0.1496, 0.2479, -0.3813), (-0.6923, 3.326, -2.02), (-0.5887, 0.3813, -0.01268), (-0.2043, 3.15, -2.389), (0.2936, 0.3261, -0.3813), (-0.2491, 3.404, -2.02), (0.7376, 0.8061, -0.01268), (1.51, 1.489, 0.0), (1.585, 0.5703, 0.0)], [], [(2, 3, 14, 15, 5, 1, 0, 4), (6, 7, 9, 8), (8, 9, 13, 12), (12, 13, 11, 10), (10, 11, 7, 6), (8, 12, 10, 6), (13, 9, 7, 11)])
_uv = me_plane_005.uv_layers.new(name='UVMap')
_uv.uv.foreach_set('vector', [0.4919, 0.8, 0.7812, 0.5513, 0.7702, 0.3925, 0.6495, 0.2688, 0.4687, 0.2339, 0.2357, 0.4469, 0.2251, 0.6075, 0.3435, 0.7447, 0.375, 0.0, 0.625, 0.0, 0.625, 0.25, 0.375, 0.25, 0.375, 0.25, 0.625, 0.25, 0.625, 0.5, 0.375, 0.5, 0.375, 0.5, 0.625, 0.5, 0.625, 0.75, 0.375, 0.75, 0.375, 0.75, 0.625, 0.75, 0.625, 1.0, 0.375, 1.0, 0.125, 0.5, 0.375, 0.5, 0.375, 0.75, 0.125, 0.75, 0.625, 0.5, 0.875, 0.5, 0.875, 0.75, 0.625, 0.75])
me_plane_005.materials.append(mat_woodplatform)
me_plane_005.update()
me_plane_006 = bpy.data.meshes.new('Plane.006')
me_plane_006.from_pydata([(-1.0, -1.0, 0.0), (1.0, -1.0, 0.0), (-1.0, 1.12, -7.868e-09), (1.0, 1.12, -7.868e-09)], [], [(0, 1, 3, 2)])
_uv = me_plane_006.uv_layers.new(name='UVMap')
_uv.uv.foreach_set('vector', [0.0175, -1.0, 0.7175, -1.0, 0.7175, 2.0, 0.0175, 2.0])
me_plane_006.materials.append(mat_ladder)
me_plane_006.update()
me_plane_007 = bpy.data.meshes.new('Plane.007')
me_plane_007.from_pydata([(-1.0, -1.567, 3.715e-08), (1.0, -1.567, 3.715e-08), (-1.0, 1.12, -7.868e-09), (1.0, 1.12, -7.868e-09)], [], [(0, 1, 3, 2)])
_uv = me_plane_007.uv_layers.new(name='UVMap')
_uv.uv.foreach_set('vector', [0.0175, -0.95, 0.7175, -0.95, 0.7175, 1.75, 0.0175, 1.75])
me_plane_007.materials.append(mat_ladder)
me_plane_007.update()

# ---- objects
ob_camera = bpy.data.objects.new('Camera', cam_camera)
ob_sun = bpy.data.objects.new('Sun', light_sun_001)
ob_barricade = bpy.data.objects.new('Barricade', me_cube)
ob_rock = bpy.data.objects.new('Rock', me_cube_016)
ob_woodplatform = bpy.data.objects.new('WoodPlatform', me_plane_001)
ob_woodplatform_001 = bpy.data.objects.new('WoodPlatform.001', me_plane_002)
ob_woodplatform_002 = bpy.data.objects.new('WoodPlatform.002', me_plane_003)
ob_woodplatform_003 = bpy.data.objects.new('WoodPlatform.003', me_plane_004)
ob_woodplatform_004 = bpy.data.objects.new('WoodPlatform.004', me_plane_005)
ob_ladder = bpy.data.objects.new('Ladder', me_plane_006)
ob_ladder_001 = bpy.data.objects.new('Ladder.001', me_plane_007)

# ---- transforms, parenting, visibility, modifiers, constraints
ob_camera.location = (0.0, -20.28, 7.807)
ob_camera.rotation_euler = (1.222, 0.0, 0.0)
ob_camera.lock_rotations_4d = False
ob_camera.empty_display_type = 'ARROWS'
ob_camera.color = (0.0, 0.0, 0.0, 0.0)
ob_camera.display_type = 'WIRE'
ob_camera.lineart.crease_threshold = 0.0
ob_sun.location = (1.534, -4.025, 0.3953)
ob_sun.rotation_euler = (-0.9663, -1.02, 1.474)
ob_barricade.location = (-5.0, 0.0, -0.2)
ob_barricade.scale = (0.3, 6.5, 0.5)
ob_rock.location = (-2.3, 16.3, 1.7)
ob_rock.rotation_euler = (0.0, -0.0, -3.019)
ob_rock.scale = (1.153, 1.209, 1.6)
ob_woodplatform.location = (0.0, 9.5, 2.7)
ob_woodplatform_001.location = (-4.9, 20.4, 7.1)
ob_woodplatform_001.rotation_euler = (0.0, -0.0, -2.793)
ob_woodplatform_002.location = (-7.3, 14.6, 4.1)
ob_woodplatform_002.rotation_euler = (0.0, -0.0, -1.623)
ob_woodplatform_003.location = (4.0, 13.3, 5.8)
ob_woodplatform_003.rotation_euler = (0.0, -0.0, -5.219)
ob_woodplatform_004.location = (2.8, 16.8, 8.8)
ob_woodplatform_004.rotation_euler = (0.0, -0.0, -4.346)
ob_ladder.location = (2.8, 12.3, 4.16)
ob_ladder.rotation_euler = (1.571, -0.0, -0.3491)
ob_ladder.scale = (0.36, 1.5, 1.0)
ob_ladder_001.location = (-4.65, 11.0, 1.06)
ob_ladder_001.rotation_euler = (1.571, -0.0, -1.885)
ob_ladder_001.scale = (0.36, 1.5, 1.0)

# ---- collection membership
col_collection.objects.link(ob_camera)
col_collection.objects.link(ob_sun)
col_foreground.objects.link(ob_barricade)
col_background.objects.link(ob_rock)
col_background.objects.link(ob_woodplatform)
col_background.objects.link(ob_woodplatform_001)
col_background.objects.link(ob_woodplatform_002)
col_background.objects.link(ob_woodplatform_003)
col_background.objects.link(ob_woodplatform_004)
col_background.objects.link(ob_ladder)
col_background.objects.link(ob_ladder_001)

# ---- scene / render settings (as saved in the file)
scene.camera = ob_camera
scene.frame_start = 1; scene.frame_end = 250; scene.frame_set(1)
scene.render.engine = 'BLENDER_EEVEE_NEXT'
scene.render.resolution_x = 1440
scene.render.resolution_y = 810
scene.render.film_transparent = True
bpy.context.view_layer.update()
